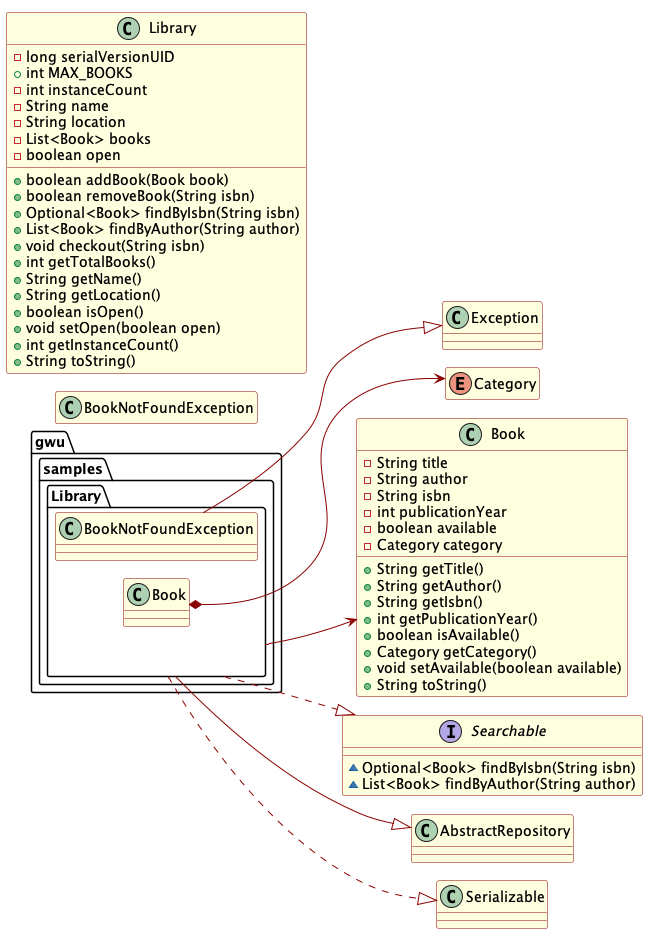

The diagram above was rendered by PlantUML. Its source (embedded in the PNG):
@startuml
!pragma layout smetana

left to right direction

skinparam classBackgroundColor lightyellow
skinparam classBorderColor darkred
skinparam classArrowColor darkred

enum Category {
}
hide Category members
class BookNotFoundException {
}
hide BookNotFoundException members
class Book {
  -String title
  -String author
  -String isbn
  -int publicationYear
  -boolean available
  -Category category
  +String getTitle()
  +String getAuthor()
  +String getIsbn()
  +int getPublicationYear()
  +boolean isAvailable()
  +Category getCategory()
  +void setAvailable(boolean available)
  +String toString()
}
interface Searchable {
  ~Optional<Book> findByIsbn(String isbn)
  ~List<Book> findByAuthor(String author)
}
class Library {
  -long serialVersionUID
  +int MAX_BOOKS
  -int instanceCount
  -String name
  -String location
  -List<Book> books
  -boolean open
  +boolean addBook(Book book)
  +boolean removeBook(String isbn)
  +Optional<Book> findByIsbn(String isbn)
  +List<Book> findByAuthor(String author)
  +void checkout(String isbn)
  +int getTotalBooks()
  +String getName()
  +String getLocation()
  +boolean isOpen()
  +void setOpen(boolean open)
  +int getInstanceCount()
  +String toString()
}

gwu.samples.Library.BookNotFoundException --|> Exception
gwu.samples.Library.Book *--> Category
gwu.samples.Library --|> AbstractRepository
gwu.samples.Library ..|> Searchable
gwu.samples.Library ..|> Serializable
gwu.samples.Library --> Book

@enduml